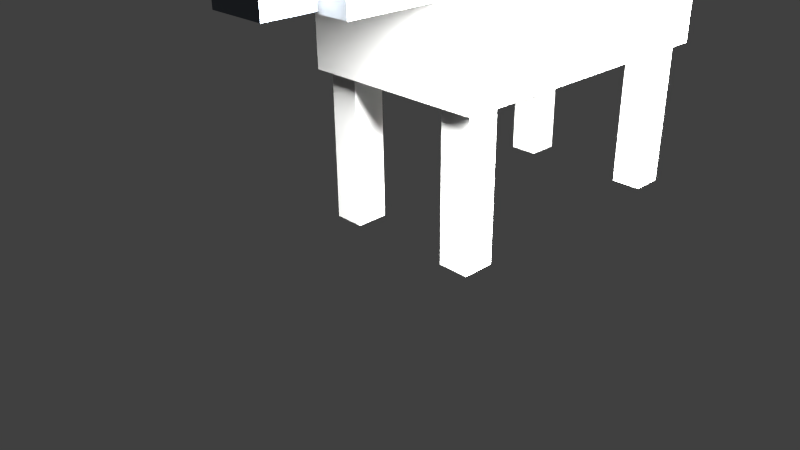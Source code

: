# Source: Hund_B.blend  (saved by Blender 2.74.0; exported with 4.5.12 LTS)
import bpy
from mathutils import Matrix  # noqa: F401  (used for matrix-valued properties, if any)

bpy.ops.wm.read_factory_settings(use_empty=True)
scene = bpy.context.scene
scene.name = 'Scene'

# ---- collections
col_collection_1 = bpy.data.collections.new('Collection 1'); scene.collection.children.link(col_collection_1)

# ---- materials (node trees are filled in below, after node groups)
mat_material = bpy.data.materials.new('Material')
mat_material.alpha_threshold = 0.0
mat_material.use_transparent_shadow = False
mat_material.diffuse_color = (0.6982, 0.6982, 0.6847, 1.0)
mat_material.roughness = 0.5
mat_material.line_color = (0.0, 0.0, 0.0, 1.0)
mat_material_002 = bpy.data.materials.new('Material.002')
mat_material_002.alpha_threshold = 0.0
mat_material_002.use_transparent_shadow = False
mat_material_002.diffuse_color = (0.162, 0.1845, 0.2195, 1.0)
mat_material_002.roughness = 0.5
mat_material_002.line_color = (0.0, 0.0, 0.0, 1.0)
mat_material_001 = bpy.data.materials.new('Material.001')
mat_material_001.alpha_threshold = 0.0
mat_material_001.use_transparent_shadow = False
mat_material_001.diffuse_color = (0.147, 0.0999, 0.07036, 1.0)
mat_material_001.roughness = 0.5
mat_material_001.line_color = (0.0, 0.0, 0.0, 1.0)

# ---- material node trees

# ---- world
world_world = bpy.data.worlds.new('World'); scene.world = world_world
world_world.color = (0.05088, 0.05088, 0.05088)
world_world.use_sun_shadow = False
world_world.sun_shadow_jitter_overblur = 0.0
world_world.cycles.sampling_method = 'MANUAL'
world_world.cycles.sample_map_resolution = 256

# ---- cameras
cam_camera = bpy.data.cameras.new('Camera')
cam_camera.clip_end = 100.0
cam_camera.lens = 35.0
cam_camera.sensor_width = 32.0
cam_camera.sensor_height = 18.0
cam_camera.ortho_scale = 7.314
cam_camera.dof.focus_distance = 0.0
cam_camera.dof.aperture_fstop = 128.0

# ---- lights
light_lamp = bpy.data.lights.new('Lamp', 'POINT')
light_lamp.transmission_factor = 0.0
light_lamp.cutoff_distance = 30.0
light_lamp.energy = 100.0
light_lamp.shadow_buffer_clip_start = 1.001
light_lamp.shadow_soft_size = 0.1
light_lamp.shadow_maximum_resolution = 0.006
light_lamp.use_absolute_resolution = True
light_lamp.cycles.use_multiple_importance_sampling = False

# ---- meshes
me_cube_006 = bpy.data.meshes.new('Cube.006')
me_cube_006.from_pydata([(1.0, 1.0, -1.0), (1.0, -1.0, -1.0), (-1.0, -1.0, -1.0), (-1.0, 1.0, -1.0), (1.0, 1.0, 1.0), (1.0, -1.0, 1.0), (-1.0, -1.0, 1.0), (-1.0, 1.0, 1.0)], [], [(0, 1, 2, 3), (4, 7, 6, 5), (0, 4, 5, 1), (1, 5, 6, 2), (2, 6, 7, 3), (4, 0, 3, 7)])
me_cube_006.materials.append(mat_material)
me_cube_006.use_remesh_preserve_volume = False
me_cube_006.use_remesh_preserve_attributes = False
me_cube_006.use_mirror_vertex_groups = False
me_cube_006.update()
me_cube_002 = bpy.data.meshes.new('Cube.002')
me_cube_002.from_pydata([(1.0, 1.0, -1.0), (1.0, -1.0, -1.0), (-1.0, -1.0, -1.0), (-1.0, 1.0, -1.0), (1.0, 1.0, 1.0), (1.0, -1.0, 1.0), (-1.0, -1.0, 1.0), (-1.0, 1.0, 1.0)], [], [(0, 1, 2, 3), (4, 7, 6, 5), (0, 4, 5, 1), (1, 5, 6, 2), (2, 6, 7, 3), (4, 0, 3, 7)])
me_cube_002.materials.append(mat_material)
me_cube_002.use_remesh_preserve_volume = False
me_cube_002.use_remesh_preserve_attributes = False
me_cube_002.use_mirror_vertex_groups = False
me_cube_002.update()
me_cube_001 = bpy.data.meshes.new('Cube.001')
me_cube_001.from_pydata([(1.0, 1.0, -1.0), (1.0, -1.0, -1.0), (-1.0, -1.0, -1.0), (-1.0, 1.0, -1.0), (1.0, 1.0, 1.0), (1.0, -1.0, 1.0), (-1.0, -1.0, 1.0), (-1.0, 1.0, 1.0)], [], [(0, 1, 2, 3), (4, 7, 6, 5), (0, 4, 5, 1), (1, 5, 6, 2), (2, 6, 7, 3), (4, 0, 3, 7)])
me_cube_001.materials.append(mat_material_002)
me_cube_001.use_remesh_preserve_volume = False
me_cube_001.use_remesh_preserve_attributes = False
me_cube_001.use_mirror_vertex_groups = False
me_cube_001.update()
me_cube = bpy.data.meshes.new('Cube')
me_cube.from_pydata([(1.0, 1.0, -1.0), (1.0, -1.0, -1.0), (-1.0, -1.0, -1.0), (-1.0, 1.0, -1.0), (1.0, 1.0, 1.0), (1.0, -1.0, 1.0), (-1.0, -1.0, 1.0), (-1.0, 1.0, 1.0)], [], [(0, 1, 2, 3), (4, 7, 6, 5), (0, 4, 5, 1), (1, 5, 6, 2), (2, 6, 7, 3), (4, 0, 3, 7)])
me_cube.materials.append(mat_material)
me_cube.use_remesh_preserve_volume = False
me_cube.use_remesh_preserve_attributes = False
me_cube.use_mirror_vertex_groups = False
me_cube.update()
me_cube_004 = bpy.data.meshes.new('Cube.004')
me_cube_004.from_pydata([(1.0, 1.0, -1.0), (1.0, -1.0, -1.0), (-1.0, -1.0, -1.0), (-1.0, 1.0, -1.0), (1.0, 1.0, 1.0), (1.0, -1.0, 1.0), (-1.0, -1.0, 1.0), (-1.0, 1.0, 1.0)], [], [(0, 1, 2, 3), (4, 7, 6, 5), (0, 4, 5, 1), (1, 5, 6, 2), (2, 6, 7, 3), (4, 0, 3, 7)])
me_cube_004.materials.append(mat_material)
me_cube_004.use_remesh_preserve_volume = False
me_cube_004.use_remesh_preserve_attributes = False
me_cube_004.use_mirror_vertex_groups = False
me_cube_004.update()
me_cube_003 = bpy.data.meshes.new('Cube.003')
me_cube_003.from_pydata([(1.0, 1.0, -1.0), (1.0, -1.0, -1.0), (-1.0, -1.0, -1.0), (-1.0, 1.0, -1.0), (1.0, 1.0, 1.0), (1.0, -1.0, 1.0), (-1.0, -1.0, 1.0), (-1.0, 1.0, 1.0)], [], [(0, 1, 2, 3), (4, 7, 6, 5), (0, 4, 5, 1), (1, 5, 6, 2), (2, 6, 7, 3), (4, 0, 3, 7)])
me_cube_003.materials.append(mat_material_001)
me_cube_003.use_remesh_preserve_volume = False
me_cube_003.use_remesh_preserve_attributes = False
me_cube_003.use_mirror_vertex_groups = False
me_cube_003.update()

# ---- objects
ob_cube_006 = bpy.data.objects.new('Cube.006', me_cube_006)
ob_cube_002 = bpy.data.objects.new('Cube.002', me_cube_002)
ob_cube_001 = bpy.data.objects.new('Cube.001', me_cube_001)
ob_cube = bpy.data.objects.new('Cube', me_cube)
ob_cube_004 = bpy.data.objects.new('Cube.004', me_cube_004)
ob_cube_003 = bpy.data.objects.new('Cube.003', me_cube_003)
ob_lamp = bpy.data.objects.new('Lamp', light_lamp)
ob_camera = bpy.data.objects.new('Camera', cam_camera)

# ---- transforms, parenting, visibility, modifiers, constraints
ob_cube_006.location = (0.004389, 0.07684, 0.1376)
ob_cube_006.scale = (0.006333, 0.005978, 0.02816)
ob_cube_006.lock_rotations_4d = False
ob_cube_006.empty_display_type = 'ARROWS'
ob_cube_006.lineart.crease_threshold = 0.0
ob_cube_002.location = (0.004389, -3.8e-05, 0.09107)
ob_cube_002.scale = (0.0433, 0.07266, 0.0212)
ob_cube_002.lock_rotations_4d = False
ob_cube_002.empty_display_type = 'ARROWS'
ob_cube_002.lineart.crease_threshold = 0.0
ob_cube_001.location = (0.004389, -0.1195, 0.1236)
ob_cube_001.scale = (0.01366, 0.01887, 0.01366)
ob_cube_001.lock_rotations_4d = False
ob_cube_001.empty_display_type = 'ARROWS'
ob_cube_001.lineart.crease_threshold = 0.0
ob_cube.location = (0.004389, -0.08839, 0.1328)
ob_cube.scale = (0.02833, 0.02691, 0.02379)
ob_cube.lock_rotations_4d = False
ob_cube.empty_display_type = 'ARROWS'
ob_cube.lineart.crease_threshold = 0.0
ob_cube_004.location = (0.03635, -0.06095, 0.03858)
ob_cube_004.scale = (0.00712, 0.007507, 0.03715)
ob_cube_004.lock_rotations_4d = False
ob_cube_004.empty_display_type = 'ARROWS'
ob_cube_004.lineart.crease_threshold = 0.0
_m = ob_cube_004.modifiers.new('Mirror', 'MIRROR')
_m.use_axis = (True, True, False)
_m.mirror_object = ob_cube_002
ob_cube_003.location = (0.03296, -0.1005, 0.1371)
ob_cube_003.scale = (0.004035, 0.00786, 0.01631)
ob_cube_003.lock_rotations_4d = False
ob_cube_003.empty_display_type = 'ARROWS'
ob_cube_003.lineart.crease_threshold = 0.0
_m = ob_cube_003.modifiers.new('Mirror', 'MIRROR')
_m.mirror_object = ob_cube
ob_lamp.location = (0.1361, -0.04988, 0.1928)
ob_lamp.rotation_euler = (0.6503, 0.05522, 1.866)
ob_lamp.scale = (0.03232, 0.03232, 0.03232)
ob_lamp.lock_rotations_4d = False
ob_lamp.empty_display_type = 'ARROWS'
ob_lamp.color = (0.0, 0.0, 0.0, 0.0)
ob_lamp.lineart.crease_threshold = 0.0
ob_camera.location = (0.2462, -0.2927, 0.1747)
ob_camera.rotation_euler = (1.109, 0.01082, 0.8149)
ob_camera.scale = (0.03232, 0.03232, 0.03232)
ob_camera.lock_rotations_4d = False
ob_camera.empty_display_type = 'ARROWS'
ob_camera.color = (0.0, 0.0, 0.0, 0.0)
ob_camera.display_type = 'WIRE'
ob_camera.lineart.crease_threshold = 0.0

# ---- collection membership
col_collection_1.objects.link(ob_cube_006)
col_collection_1.objects.link(ob_cube_002)
col_collection_1.objects.link(ob_cube_001)
col_collection_1.objects.link(ob_cube)
col_collection_1.objects.link(ob_cube_004)
col_collection_1.objects.link(ob_cube_003)
col_collection_1.objects.link(ob_lamp)
col_collection_1.objects.link(ob_camera)

# ---- scene / render settings (as saved in the file)
scene.camera = ob_camera
scene.frame_start = 1; scene.frame_end = 250; scene.frame_set(1)
scene.render.engine = 'BLENDER_EEVEE_NEXT'
scene.render.image_settings.compression = 90
scene.render.resolution_percentage = 50
scene.render.dither_intensity = 0.0
scene.cycles.use_denoising = False
scene.cycles.samples = 10
scene.cycles.sampling_pattern = 'TABULATED_SOBOL'
scene.cycles.light_sampling_threshold = 0.0
scene.cycles.use_adaptive_sampling = False
scene.cycles.use_light_tree = False
scene.cycles.blur_glossy = 0.0
scene.cycles.volume_bounces = 1
scene.cycles.pixel_filter_type = 'GAUSSIAN'
scene.cycles.sample_clamp_indirect = 0.0
scene.view_settings.view_transform = 'Standard'
bpy.context.view_layer.update()

